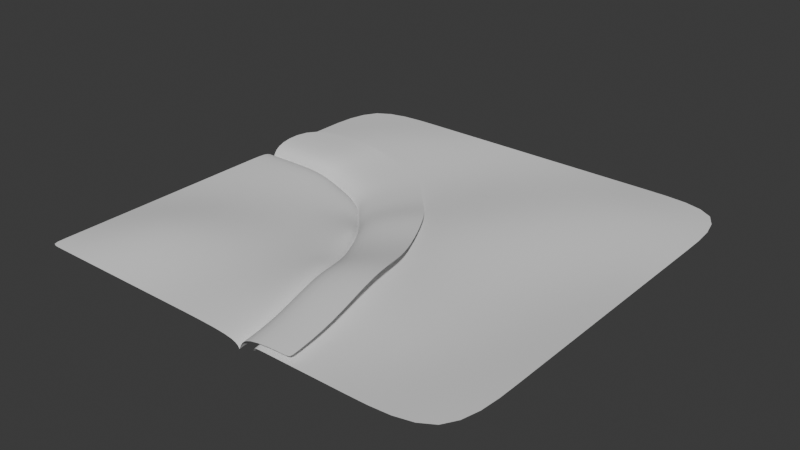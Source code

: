 # Source: Terrain7.blend  (saved by Blender 4.5.91; exported with 4.5.12 LTS)
import bpy
from mathutils import Matrix  # noqa: F401  (used for matrix-valued properties, if any)

bpy.ops.wm.read_factory_settings(use_empty=True)
scene = bpy.context.scene
scene.name = 'Scene'

# ---- collections
col_collection = bpy.data.collections.new('Collection'); scene.collection.children.link(col_collection)

# ---- world
world_world = bpy.data.worlds.new('World'); scene.world = world_world
world_world.use_nodes = True; world_world.node_tree.nodes.clear()
_N = world_world.node_tree.nodes; _L = world_world.node_tree.links
n0 = _N.new('ShaderNodeOutputWorld'); n0.name = 'World Output'; n0.location = (200, 100)
n1 = _N.new('ShaderNodeBackground'); n1.name = 'Background'; n1.location = (-200, 100)
n1.inputs[0].default_value = (0.05088, 0.05088, 0.05088, 1.0)
_L.new(n1.outputs[0], n0.inputs[0])
n0.is_active_output = True
world_world.color = (0.05088, 0.05088, 0.05088)
world_world.sun_shadow_jitter_overblur = 0.0

# ---- meshes
me_plane = bpy.data.meshes.new('Plane')
me_plane.from_pydata([(8.539, -8.539, 0.0), (-8.539, 8.539, 0.0), (8.539, 8.539, 0.0), (-8.539, 5.123, 0.0), (1.708, -8.539, 0.0), (5.123, -8.539, 0.0), (8.539, -5.123, 0.0), (8.539, -1.708, 0.0), (8.539, 1.708, 0.0), (8.539, 5.123, 0.0), (5.123, 8.539, 0.0), (1.708, 8.539, 0.0), (-1.708, 8.539, 0.0), (-5.123, 8.539, 0.0), (-5.784, 5.307, 0.4807), (-1.49, 1.46, -0.276), (-1.536, 6.155, -0.4256), (2.109, -4.488, 0.5162), (1.708, -1.708, 0.0), (1.903, 1.713, 0.3623), (2.047, 5.03, 0.02719), (5.38, -5.662, -0.3963), (5.64, -2.354, -0.3652), (5.243, 1.391, -0.2494), (5.816, 5.907, 0.5285), (-5.741, 2.706, 0.1393), (-8.539, 2.837, 0.0), (-1.551, 0.5755, -0.1989), (0.9806, -4.604, 0.5314), (1.514, -8.539, 0.0), (-0.06162, -1.708, 0.0), (-2.284, 1.386, -0.2383), (0.6775, -3.197, 0.2696), (-0.7622, -0.2964, 0.04304), (-4.912, 2.668, -0.06354), (-2.964, 2.138, -0.2325), (1.503, -7.029, 0.1924), (-5.774, 2.573, -0.177), (-8.539, 2.702, -0.3147), (-1.634, 0.4674, -0.5113), (0.8677, -4.65, 0.2104), (1.395, -8.539, -0.3147), (-0.1622, -1.789, -0.3147), (-2.358, 1.269, -0.5502), (0.5682, -3.26, -0.04827), (-0.8544, -0.3941, -0.2722), (-4.955, 2.535, -0.3775), (-3.03, 2.012, -0.5444), (1.384, -7.047, -0.1246)], [], [(24, 9, 2, 10), (3, 14, 13, 1), (14, 16, 12, 13), (16, 20, 11, 12), (20, 24, 10, 11), (15, 19, 20, 16), (4, 5, 21, 17), (17, 21, 22, 18), (18, 22, 23, 19), (19, 23, 24, 20), (5, 0, 6, 21), (21, 6, 7, 22), (22, 7, 8, 23), (23, 8, 9, 24), (30, 32, 28, 17, 18), (27, 33, 30, 18, 19, 15), (31, 27, 15), (25, 34, 35, 31, 15, 16, 14), (26, 25, 14, 3), (28, 36, 29, 4, 17), (36, 28, 40, 48), (35, 34, 46, 47), (30, 33, 45, 42), (29, 36, 48, 41), (32, 30, 42, 44), (31, 35, 47, 43), (27, 31, 43, 39), (28, 32, 44, 40), (25, 26, 38, 37), (34, 25, 37, 46), (33, 27, 39, 45)])
me_plane.polygons.foreach_set('use_smooth', [True] * 31)
_uv = me_plane.uv_layers.new(name='UVMap')
_uv.uv.foreach_set('vector', [0.8, 0.8, 1.0, 0.8, 1.0, 1.0, 0.8, 1.0, 0.0, 0.8, 0.2, 0.8, 0.2, 1.0, 0.0, 1.0, 0.2, 0.8, 0.4, 0.8, 0.4, 1.0, 0.2, 1.0, 0.4, 0.8, 0.6, 0.8, 0.6, 1.0, 0.4, 1.0, 0.6, 0.8, 0.8, 0.8, 0.8, 1.0, 0.6, 1.0, 0.4, 0.6, 0.6, 0.6, 0.6, 0.8, 0.4, 0.8, 0.6, 0.0, 0.8, 0.0, 0.8, 0.2, 0.6, 0.2, 0.6, 0.2, 0.8, 0.2, 0.8, 0.4, 0.6, 0.4, 0.6, 0.4, 0.8, 0.4, 0.8, 0.6, 0.6, 0.6, 0.6, 0.6, 0.8, 0.6, 0.8, 0.8, 0.6, 0.8, 0.8, 0.0, 1.0, 0.0, 1.0, 0.2, 0.8, 0.2, 0.8, 0.2, 1.0, 0.2, 1.0, 0.4, 0.8, 0.4, 0.8, 0.4, 1.0, 0.4, 1.0, 0.6, 0.8, 0.6, 0.8, 0.6, 1.0, 0.6, 1.0, 0.8, 0.8, 0.8, 0.4964, 0.4, 0.536, 0.298, 0.5476, 0.2, 0.6, 0.2, 0.6, 0.4, 0.4, 0.5441, 0.4505, 0.4875, 0.4964, 0.4, 0.6, 0.4, 0.6, 0.6, 0.4, 0.6, 0.3624, 0.6, 0.4, 0.5441, 0.4, 0.6, 0.2, 0.6773, 0.2397, 0.6701, 0.331, 0.6361, 0.3624, 0.6, 0.4, 0.6, 0.4, 0.8, 0.2, 0.8, 0.0, 0.6661, 0.2, 0.6773, 0.2, 0.8, 0.0, 0.8, 0.5476, 0.2, 0.5814, 0.07545, 0.5886, 0.0, 0.6, 0.0, 0.6, 0.2, 0.5814, 0.07545, 0.5476, 0.2, 0.5476, 0.2, 0.5814, 0.07545, 0.331, 0.6361, 0.2397, 0.6701, 0.2397, 0.6701, 0.331, 0.6361, 0.4964, 0.4, 0.4505, 0.4875, 0.4505, 0.4875, 0.4964, 0.4, 0.5886, 0.0, 0.5814, 0.07545, 0.5814, 0.07545, 0.5886, 0.0, 0.536, 0.298, 0.4964, 0.4, 0.4964, 0.4, 0.536, 0.298, 0.3624, 0.6, 0.331, 0.6361, 0.331, 0.6361, 0.3624, 0.6, 0.4, 0.5441, 0.3624, 0.6, 0.3624, 0.6, 0.4, 0.5441, 0.5476, 0.2, 0.536, 0.298, 0.536, 0.298, 0.5476, 0.2, 0.2, 0.6773, 0.0, 0.6661, 0.0, 0.6661, 0.2, 0.6773, 0.2397, 0.6701, 0.2, 0.6773, 0.2, 0.6773, 0.2397, 0.6701, 0.4505, 0.4875, 0.4, 0.5441, 0.4, 0.5441, 0.4505, 0.4875])
me_plane.update()
me_plane_001 = bpy.data.meshes.new('Plane.001')
me_plane_001.from_pydata([(-8.539, -8.539, 0.0), (-8.539, 0.8734, 0.0), (-8.539, -2.264, 0.0), (-8.539, -5.402, 0.0), (-5.402, -8.539, 0.0), (-2.264, -8.539, 0.0), (-5.927, -5.866, 0.9141), (-5.44, -2.279, -0.1285), (-5.944, 0.2852, -0.07157), (-2.714, -5.223, -0.04237), (-2.264, -2.264, 0.0), (-5.969, 1.791, 0.1315), (-8.539, 1.911, 0.0), (-2.12, -0.1666, -0.1878), (0.2055, -4.924, 0.5017), (0.6954, -8.539, 0.0), (-0.7519, -2.264, 0.0), (-2.793, 0.5782, -0.225), (-0.07299, -3.632, 0.2546), (-1.395, -0.9676, 0.04064), (-5.207, 1.755, -0.06), (-3.418, 1.269, -0.2195), (0.6855, -7.152, 0.1817), (-5.917, 1.997, -0.1999), (-8.539, 2.12, -0.3341), (-1.991, 0.0007162, -0.5256), (0.3803, -4.852, 0.1777), (0.88, -8.539, -0.3341), (-0.5963, -2.139, -0.3341), (-2.679, 0.7605, -0.5636), (0.09624, -3.534, -0.07439), (-1.253, -0.8162, -0.2926), (-5.141, 1.961, -0.3953), (-3.316, 1.465, -0.558), (0.8698, -7.124, -0.1488), (-8.539, -8.539, 0.0), (-5.402, -8.539, 0.0), (-2.264, -8.539, 0.0), (0.6954, -8.539, 0.0), (0.88, -8.539, -0.3341), (-5.917, 1.997, -0.1999), (-8.539, 2.12, -0.3341), (-1.991, 0.0007162, -0.5256), (0.3804, -4.852, 0.1777), (0.8801, -8.539, -0.3341), (-0.5962, -2.139, -0.3341), (-2.678, 0.7605, -0.5636), (0.09634, -3.534, -0.07439), (-1.253, -0.8162, -0.2926), (-5.14, 1.961, -0.3953), (-3.315, 1.465, -0.558), (0.8699, -7.124, -0.1488), (0.8801, -8.539, -0.3341)], [], [(0, 4, 6, 3), (3, 6, 7, 2), (2, 7, 8, 1), (1, 8, 11, 12), (4, 5, 9, 6), (6, 9, 10, 7), (7, 10, 13, 17, 8), (8, 17, 21, 20, 11), (5, 15, 22, 14, 9), (9, 14, 18, 16, 10), (10, 16, 19, 13), (20, 21, 33, 32), (19, 16, 28, 31), (22, 15, 27, 34), (16, 18, 30, 28), (21, 17, 29, 33), (17, 13, 25, 29), (18, 14, 26, 30), (12, 11, 23, 24), (11, 20, 32, 23), (13, 19, 31, 25), (14, 22, 34, 26), (15, 5, 37, 38), (4, 0, 35, 36), (27, 15, 38, 39), (5, 4, 36, 37), (26, 34, 51, 43), (32, 33, 50, 49), (31, 28, 45, 48), (34, 27, 44, 51), (28, 30, 47, 45), (33, 29, 46, 50), (27, 39, 52, 44), (29, 25, 42, 46), (30, 26, 43, 47), (24, 23, 40, 41), (23, 32, 49, 40), (25, 31, 48, 42)])
me_plane_001.polygons.foreach_set('use_smooth', [True] * 38)
_uv = me_plane_001.uv_layers.new(name='UVMap')
_uv.uv.foreach_set('vector', [0.0, 0.0, 0.2, 0.0, 0.2, 0.2, 0.0, 0.2, 0.0, 0.2, 0.2, 0.2, 0.2, 0.4, 0.0, 0.4, 0.0, 0.4, 0.2, 0.4, 0.2, 0.6, 0.0, 0.6, 0.0, 0.6, 0.2, 0.6, 0.2, 0.6773, 0.0, 0.6661, 0.2, 0.0, 0.4, 0.0, 0.4, 0.2, 0.2, 0.2, 0.2, 0.2, 0.4, 0.2, 0.4, 0.4, 0.2, 0.4, 0.2, 0.4, 0.4, 0.4, 0.4, 0.5441, 0.3624, 0.6, 0.2, 0.6, 0.2, 0.6, 0.3624, 0.6, 0.331, 0.6361, 0.2397, 0.6701, 0.2, 0.6773, 0.4, 0.0, 0.5886, 0.0, 0.5814, 0.07545, 0.5476, 0.2, 0.4, 0.2, 0.4, 0.2, 0.5476, 0.2, 0.536, 0.298, 0.4964, 0.4, 0.4, 0.4, 0.4, 0.4, 0.4964, 0.4, 0.4505, 0.4875, 0.4, 0.5441, 0.2397, 0.6701, 0.331, 0.6361, 0.331, 0.6361, 0.2397, 0.6701, 0.4505, 0.4875, 0.4964, 0.4, 0.4964, 0.4, 0.4505, 0.4875, 0.5814, 0.07545, 0.5886, 0.0, 0.5886, 0.0, 0.5814, 0.07545, 0.4964, 0.4, 0.536, 0.298, 0.536, 0.298, 0.4964, 0.4, 0.331, 0.6361, 0.3624, 0.6, 0.3624, 0.6, 0.331, 0.6361, 0.3624, 0.6, 0.4, 0.5441, 0.4, 0.5441, 0.3624, 0.6, 0.536, 0.298, 0.5476, 0.2, 0.5476, 0.2, 0.536, 0.298, 0.0, 0.6661, 0.2, 0.6773, 0.2, 0.6773, 0.0, 0.6661, 0.2, 0.6773, 0.2397, 0.6701, 0.2397, 0.6701, 0.2, 0.6773, 0.4, 0.5441, 0.4505, 0.4875, 0.4505, 0.4875, 0.4, 0.5441, 0.5476, 0.2, 0.5814, 0.07545, 0.5814, 0.07545, 0.5476, 0.2, 0.5886, 0.0, 0.4, 0.0, 0.4, 0.0, 0.5886, 0.0, 0.2, 0.0, 0.0, 0.0, 0.0, 0.0, 0.2, 0.0, 0.5886, 0.0, 0.5886, 0.0, 0.5886, 0.0, 0.5886, 0.0, 0.4, 0.0, 0.2, 0.0, 0.2, 0.0, 0.4, 0.0, 0.5476, 0.2, 0.5814, 0.07545, 0.5814, 0.07545, 0.5476, 0.2, 0.2397, 0.6701, 0.331, 0.6361, 0.331, 0.6361, 0.2397, 0.6701, 0.4505, 0.4875, 0.4964, 0.4, 0.4964, 0.4, 0.4505, 0.4875, 0.5814, 0.07545, 0.5886, 0.0, 0.5886, 0.0, 0.5814, 0.07545, 0.4964, 0.4, 0.536, 0.298, 0.536, 0.298, 0.4964, 0.4, 0.331, 0.6361, 0.3624, 0.6, 0.3624, 0.6, 0.331, 0.6361, 0.5886, 0.0, 0.5886, 0.0, 0.5886, 0.0, 0.5886, 0.0, 0.3624, 0.6, 0.4, 0.5441, 0.4, 0.5441, 0.3624, 0.6, 0.536, 0.298, 0.5476, 0.2, 0.5476, 0.2, 0.536, 0.298, 0.0, 0.6661, 0.2, 0.6773, 0.2, 0.6773, 0.0, 0.6661, 0.2, 0.6773, 0.2397, 0.6701, 0.2397, 0.6701, 0.2, 0.6773, 0.4, 0.5441, 0.4505, 0.4875, 0.4505, 0.4875, 0.4, 0.5441])
me_plane_001.update()
me_plane_002 = bpy.data.meshes.new('Plane.002')
me_plane_002.from_pydata([(-8.539, 4.544, 0.2913), (-0.5022, 1.943, 0.05613), (2.409, -4.013, 0.9194), (3.022, -8.539, 0.2913), (1.21, -0.6828, 0.2913), (-1.346, 2.876, 0.009519), (2.06, -2.395, 0.61), (0.4047, 0.9403, 0.3422), (-4.368, 4.349, 0.2162), (-2.128, 3.74, 0.01648), (3.01, -6.802, 0.5188), (1.102, -7.089, 0.4331), (-3.187, 1.712, 0.01376), (-5.057, 2.22, 0.1805), (-1.073, -0.6255, 0.2856), (0.3095, -3.41, 0.5093), (-2.534, 0.9901, 0.007947), (-0.4001, -1.981, 0.2432), (1.113, -8.539, 0.2432), (0.6005, -4.761, 0.7676), (-1.83, 0.2116, 0.04686), (-8.539, 2.383, 0.2432), (-5.852, 2.257, 0.3807), (-5.917, 1.997, -0.1999), (-8.539, 2.12, -0.3341), (-1.991, 0.0007162, -0.5256), (0.3803, -4.852, 0.1777), (0.88, -8.539, -0.3341), (-0.5963, -2.139, -0.3341), (-2.679, 0.7605, -0.5636), (0.09624, -3.534, -0.07439), (-1.253, -0.8162, -0.2926), (-5.141, 1.961, -0.3953), (-3.316, 1.465, -0.558), (0.8698, -7.124, -0.1488), (-5.321, 4.394, 0.456), (3.022, -8.539, 0.2913), (1.113, -8.539, 0.2432), (0.88, -8.539, -0.3341), (-5.917, 1.997, -0.1999), (-8.539, 2.12, -0.3341), (-1.992, 0.0007162, -0.5256), (0.3802, -4.852, 0.1777), (0.8799, -8.539, -0.3341), (-0.5964, -2.139, -0.3341), (-2.679, 0.7605, -0.5636), (0.09614, -3.534, -0.07439), (-1.253, -0.8162, -0.2926), (-5.141, 1.961, -0.3953), (-3.316, 1.465, -0.558), (0.8697, -7.124, -0.1488), (0.8799, -8.539, -0.3341)], [], [(13, 8, 35, 22), (18, 3, 10, 11), (16, 5, 9, 12), (22, 35, 0, 21), (15, 6, 4, 17), (14, 7, 1, 20), (17, 4, 7, 14), (12, 9, 8, 13), (11, 10, 2, 19), (19, 2, 6, 15), (20, 1, 5, 16), (25, 20, 16, 29), (23, 22, 21, 24), (31, 14, 20, 25), (32, 13, 22, 23), (26, 19, 15, 30), (28, 17, 14, 31), (33, 12, 13, 32), (30, 15, 17, 28), (29, 16, 12, 33), (27, 18, 11, 34), (34, 11, 19, 26), (18, 27, 38, 37), (3, 18, 37, 36), (33, 32, 48, 49), (28, 31, 47, 44), (38, 27, 43, 51), (27, 34, 50, 43), (30, 28, 44, 46), (29, 33, 49, 45), (25, 29, 45, 41), (26, 30, 46, 42), (23, 24, 40, 39), (32, 23, 39, 48), (31, 25, 41, 47), (34, 26, 42, 50)])
me_plane_002.polygons.foreach_set('use_smooth', [True] * 36)
_uv = me_plane_002.uv_layers.new(name='UVMap')
_uv.uv.foreach_set('vector', [0.0, 0.0, 0.0, 0.0, 0.0, 0.0, 0.0, 0.0, 0.0, 0.0, 0.0, 0.0, 0.0, 0.0, 0.0, 0.0, 0.0, 0.0, 0.0, 0.0, 0.0, 0.0, 0.0, 0.0, 0.0, 0.0, 0.0, 0.0, 0.0, 0.0, 0.0, 0.0, 0.0, 0.0, 0.0, 0.0, 0.0, 0.0, 0.0, 0.0, 0.0, 0.0, 0.0, 0.0, 0.0, 0.0, 0.0, 0.0, 0.0, 0.0, 0.0, 0.0, 0.0, 0.0, 0.0, 0.0, 0.0, 0.0, 0.0, 0.0, 0.0, 0.0, 0.0, 0.0, 0.0, 0.0, 0.0, 0.0, 0.0, 0.0, 0.0, 0.0, 0.0, 0.0, 0.0, 0.0, 0.0, 0.0, 0.0, 0.0, 0.0, 0.0, 0.0, 0.0, 0.0, 0.0, 0.0, 0.0, 0.0, 0.0, 0.0, 0.0, 0.0, 0.0, 0.0, 0.0, 0.0, 0.0, 0.0, 0.0, 0.0, 0.0, 0.0, 0.0, 0.0, 0.0, 0.0, 0.0, 0.0, 0.0, 0.0, 0.0, 0.0, 0.0, 0.0, 0.0, 0.0, 0.0, 0.0, 0.0, 0.0, 0.0, 0.0, 0.0, 0.0, 0.0, 0.0, 0.0, 0.0, 0.0, 0.0, 0.0, 0.0, 0.0, 0.0, 0.0, 0.0, 0.0, 0.0, 0.0, 0.0, 0.0, 0.0, 0.0, 0.0, 0.0, 0.0, 0.0, 0.0, 0.0, 0.0, 0.0, 0.0, 0.0, 0.0, 0.0, 0.0, 0.0, 0.0, 0.0, 0.0, 0.0, 0.0, 0.0, 0.0, 0.0, 0.0, 0.0, 0.0, 0.0, 0.0, 0.0, 0.0, 0.0, 0.0, 0.0, 0.0, 0.0, 0.0, 0.0, 0.0, 0.0, 0.0, 0.0, 0.0, 0.0, 0.0, 0.0, 0.0, 0.0, 0.0, 0.0, 0.0, 0.0, 0.0, 0.0, 0.0, 0.0, 0.0, 0.0, 0.0, 0.0, 0.0, 0.0, 0.0, 0.0, 0.0, 0.0, 0.0, 0.0, 0.0, 0.0, 0.0, 0.0, 0.0, 0.0, 0.0, 0.0, 0.0, 0.0, 0.0, 0.0, 0.0, 0.0, 0.0, 0.0, 0.0, 0.0, 0.0, 0.0, 0.0, 0.0, 0.0, 0.0, 0.0, 0.0, 0.0, 0.0, 0.0, 0.0, 0.0, 0.0, 0.0, 0.0, 0.0, 0.0, 0.0, 0.0, 0.0, 0.0, 0.0, 0.0, 0.0, 0.0, 0.0, 0.0, 0.0, 0.0, 0.0, 0.0, 0.0, 0.0, 0.0, 0.0, 0.0, 0.0, 0.0, 0.0, 0.0, 0.0, 0.0, 0.0, 0.0, 0.0, 0.0, 0.0, 0.0, 0.0, 0.0, 0.0, 0.0, 0.0, 0.0, 0.0, 0.0, 0.0, 0.0, 0.0])
me_plane_002.update()

# ---- objects
ob_plane = bpy.data.objects.new('Plane', me_plane)
ob_plane_001 = bpy.data.objects.new('Plane.001', me_plane_001)
ob_plane_002 = bpy.data.objects.new('Plane.002', me_plane_002)

# ---- transforms, parenting, visibility, modifiers, constraints
ob_plane.location = (0.0, 0.0, 0.0)
_m = ob_plane.modifiers.new('Subdivision', 'SUBSURF')
_m.levels = 4
ob_plane_001.location = (0.0, 0.0, 0.0)
_m = ob_plane_001.modifiers.new('Subdivision', 'SUBSURF')
_m.levels = 4
ob_plane_002.location = (0.0, 0.0, 0.0)
_m = ob_plane_002.modifiers.new('Subdivision', 'SUBSURF')
_m.levels = 4

# ---- collection membership
col_collection.objects.link(ob_plane)
col_collection.objects.link(ob_plane_001)
col_collection.objects.link(ob_plane_002)

# ---- scene / render settings (as saved in the file)
scene.frame_start = 1; scene.frame_end = 250; scene.frame_set(1)
scene.render.engine = 'BLENDER_EEVEE_NEXT'
bpy.context.view_layer.update()

# ---- added for rendering (the .blend has no active camera and no usable light): camera, sun
cam_auto = bpy.data.cameras.new('AutoCamera')
cam_auto.lens = 50.0
cam_auto.sensor_width = 36.0
cam_auto.clip_end = 1000.0
ob_auto_camera = bpy.data.objects.new('AutoCamera', cam_auto)
scene.collection.objects.link(ob_auto_camera)
ob_auto_camera.location = (22.3881, -26.8658, 18.0884)
ob_auto_camera.rotation_euler = (1.09748, -7.21219e-08, 0.694738)
scene.camera = ob_auto_camera
light_auto_sun = bpy.data.lights.new('AutoSun', 'SUN')
light_auto_sun.energy = 3.0
light_auto_sun.angle = 0.0523599
ob_auto_sun = bpy.data.objects.new('AutoSun', light_auto_sun)
scene.collection.objects.link(ob_auto_sun)
ob_auto_sun.rotation_euler = (0.872665, 0.174533, 0.523599)
bpy.context.view_layer.update()
